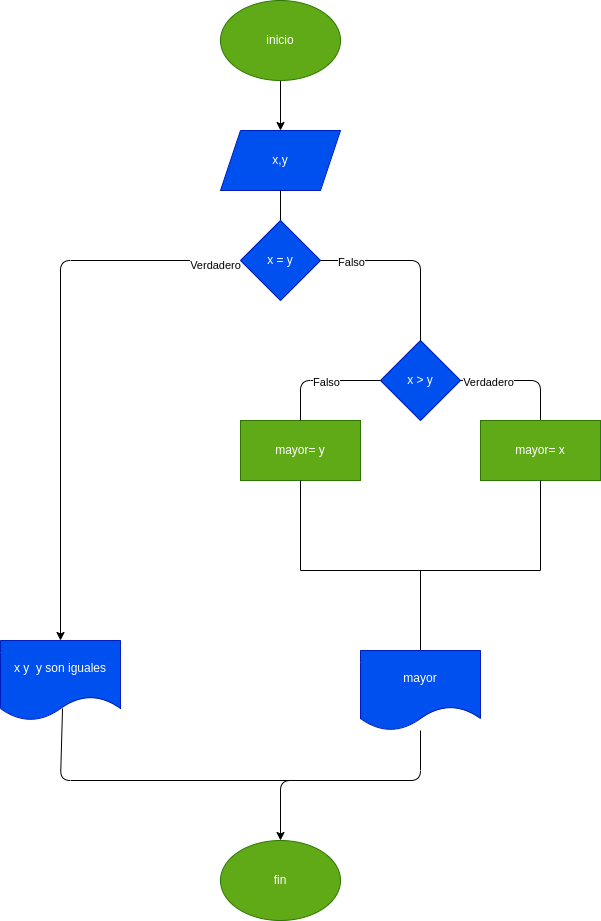

The diagram above was exported from draw.io. Its source (the exported page's mxGraphModel, read from the mxfile embedded in the PNG):
<mxGraphModel dx="662" dy="411" grid="1" gridSize="10" guides="1" tooltips="1" connect="1" arrows="1" fold="1" page="1" pageScale="1" pageWidth="827" pageHeight="1169" math="0" shadow="0">
  <root>
    <mxCell id="0" />
    <mxCell id="1" parent="0" />
    <mxCell id="4" value="" style="edgeStyle=none;html=1;" parent="1" source="2" target="3" edge="1">
      <mxGeometry relative="1" as="geometry" />
    </mxCell>
    <mxCell id="2" value="inicio" style="ellipse;whiteSpace=wrap;html=1;fillColor=#60a917;fontColor=#ffffff;strokeColor=#2D7600;" parent="1" vertex="1">
      <mxGeometry x="280" y="180" width="120" height="80" as="geometry" />
    </mxCell>
    <mxCell id="3" value="x,y" style="shape=parallelogram;perimeter=parallelogramPerimeter;whiteSpace=wrap;html=1;fixedSize=1;fillColor=#0050ef;fontColor=#ffffff;strokeColor=#001DBC;" parent="1" vertex="1">
      <mxGeometry x="280" y="310" width="120" height="60" as="geometry" />
    </mxCell>
    <mxCell id="7" value="x &amp;gt; y" style="rhombus;whiteSpace=wrap;html=1;fillColor=#0050ef;fontColor=#ffffff;strokeColor=#001DBC;" parent="1" vertex="1">
      <mxGeometry x="440" y="520" width="80" height="80" as="geometry" />
    </mxCell>
    <mxCell id="9" value="" style="endArrow=none;html=1;entryX=1;entryY=0.5;entryDx=0;entryDy=0;exitX=0.5;exitY=0;exitDx=0;exitDy=0;" parent="1" source="10" target="7" edge="1">
      <mxGeometry width="50" height="50" relative="1" as="geometry">
        <mxPoint x="410" y="540" as="sourcePoint" />
        <mxPoint x="370" y="400" as="targetPoint" />
        <Array as="points">
          <mxPoint x="600" y="560" />
        </Array>
      </mxGeometry>
    </mxCell>
    <mxCell id="30" value="Verdadero" style="edgeLabel;html=1;align=center;verticalAlign=middle;resizable=0;points=[];" vertex="1" connectable="0" parent="9">
      <mxGeometry x="0.55" y="1" relative="1" as="geometry">
        <mxPoint as="offset" />
      </mxGeometry>
    </mxCell>
    <mxCell id="10" value="mayor= x" style="rounded=0;whiteSpace=wrap;html=1;fillColor=#60a917;fontColor=#ffffff;strokeColor=#2D7600;" parent="1" vertex="1">
      <mxGeometry x="540" y="600" width="120" height="60" as="geometry" />
    </mxCell>
    <mxCell id="11" value="mayor= y" style="rounded=0;whiteSpace=wrap;html=1;fillColor=#60a917;fontColor=#ffffff;strokeColor=#2D7600;" parent="1" vertex="1">
      <mxGeometry x="300" y="600" width="120" height="60" as="geometry" />
    </mxCell>
    <mxCell id="12" value="" style="endArrow=none;html=1;exitX=0;exitY=0.5;exitDx=0;exitDy=0;entryX=0.5;entryY=0;entryDx=0;entryDy=0;" parent="1" source="7" target="11" edge="1">
      <mxGeometry width="50" height="50" relative="1" as="geometry">
        <mxPoint x="320" y="450" as="sourcePoint" />
        <mxPoint x="370" y="400" as="targetPoint" />
        <Array as="points">
          <mxPoint x="360" y="560" />
        </Array>
      </mxGeometry>
    </mxCell>
    <mxCell id="29" value="Falso" style="edgeLabel;html=1;align=center;verticalAlign=middle;resizable=0;points=[];" vertex="1" connectable="0" parent="12">
      <mxGeometry x="-0.0833" y="1" relative="1" as="geometry">
        <mxPoint as="offset" />
      </mxGeometry>
    </mxCell>
    <mxCell id="13" value="" style="endArrow=none;html=1;exitX=0.5;exitY=1;exitDx=0;exitDy=0;" parent="1" source="11" edge="1">
      <mxGeometry width="50" height="50" relative="1" as="geometry">
        <mxPoint x="320" y="660" as="sourcePoint" />
        <mxPoint x="360" y="750" as="targetPoint" />
      </mxGeometry>
    </mxCell>
    <mxCell id="14" value="" style="endArrow=none;html=1;" parent="1" edge="1">
      <mxGeometry width="50" height="50" relative="1" as="geometry">
        <mxPoint x="360" y="750" as="sourcePoint" />
        <mxPoint x="600" y="750" as="targetPoint" />
      </mxGeometry>
    </mxCell>
    <mxCell id="15" value="" style="endArrow=none;html=1;entryX=0.5;entryY=1;entryDx=0;entryDy=0;" parent="1" target="10" edge="1">
      <mxGeometry width="50" height="50" relative="1" as="geometry">
        <mxPoint x="600" y="750" as="sourcePoint" />
        <mxPoint x="440" y="700" as="targetPoint" />
      </mxGeometry>
    </mxCell>
    <mxCell id="16" value="" style="endArrow=none;html=1;entryX=0.5;entryY=0;entryDx=0;entryDy=0;" parent="1" edge="1" target="17">
      <mxGeometry width="50" height="50" relative="1" as="geometry">
        <mxPoint x="480" y="750" as="sourcePoint" />
        <mxPoint x="340" y="720" as="targetPoint" />
      </mxGeometry>
    </mxCell>
    <mxCell id="19" value="" style="edgeStyle=none;html=1;" parent="1" source="17" target="18" edge="1">
      <mxGeometry relative="1" as="geometry">
        <Array as="points">
          <mxPoint x="480" y="960" />
          <mxPoint x="340" y="960" />
        </Array>
      </mxGeometry>
    </mxCell>
    <mxCell id="17" value="mayor" style="shape=document;whiteSpace=wrap;html=1;boundedLbl=1;fillColor=#0050ef;fontColor=#ffffff;strokeColor=#001DBC;" parent="1" vertex="1">
      <mxGeometry x="420" y="830" width="120" height="80" as="geometry" />
    </mxCell>
    <mxCell id="18" value="fin" style="ellipse;whiteSpace=wrap;html=1;fillColor=#60a917;fontColor=#ffffff;strokeColor=#2D7600;" parent="1" vertex="1">
      <mxGeometry x="280" y="1020" width="120" height="80" as="geometry" />
    </mxCell>
    <mxCell id="21" style="edgeStyle=none;html=1;exitX=0;exitY=0.5;exitDx=0;exitDy=0;entryX=0.5;entryY=0;entryDx=0;entryDy=0;" edge="1" parent="1" source="20" target="24">
      <mxGeometry relative="1" as="geometry">
        <mxPoint x="120" y="810" as="targetPoint" />
        <Array as="points">
          <mxPoint x="120" y="440" />
        </Array>
      </mxGeometry>
    </mxCell>
    <mxCell id="27" value="Verdadero" style="edgeLabel;html=1;align=center;verticalAlign=middle;resizable=0;points=[];" vertex="1" connectable="0" parent="21">
      <mxGeometry x="-0.9071" y="4" relative="1" as="geometry">
        <mxPoint as="offset" />
      </mxGeometry>
    </mxCell>
    <mxCell id="23" value="" style="edgeStyle=none;html=1;endArrow=none;" edge="1" parent="1" source="3" target="20">
      <mxGeometry relative="1" as="geometry">
        <mxPoint x="341.57894736842104" y="370" as="sourcePoint" />
        <mxPoint x="348" y="492" as="targetPoint" />
      </mxGeometry>
    </mxCell>
    <mxCell id="20" value="x = y" style="rhombus;whiteSpace=wrap;html=1;fillColor=#0050ef;fontColor=#ffffff;strokeColor=#001DBC;" vertex="1" parent="1">
      <mxGeometry x="300" y="400" width="80" height="80" as="geometry" />
    </mxCell>
    <mxCell id="24" value="x y&amp;nbsp; y son iguales" style="shape=document;whiteSpace=wrap;html=1;boundedLbl=1;fillColor=#0050ef;fontColor=#ffffff;strokeColor=#001DBC;" vertex="1" parent="1">
      <mxGeometry x="60" y="820" width="120" height="80" as="geometry" />
    </mxCell>
    <mxCell id="25" value="" style="endArrow=none;html=1;exitX=0.517;exitY=0.85;exitDx=0;exitDy=0;exitPerimeter=0;" edge="1" parent="1" source="24">
      <mxGeometry width="50" height="50" relative="1" as="geometry">
        <mxPoint x="120" y="960" as="sourcePoint" />
        <mxPoint x="370" y="960" as="targetPoint" />
        <Array as="points">
          <mxPoint x="120" y="960" />
        </Array>
      </mxGeometry>
    </mxCell>
    <mxCell id="26" value="" style="endArrow=none;html=1;entryX=1;entryY=0.5;entryDx=0;entryDy=0;" edge="1" parent="1" target="20">
      <mxGeometry width="50" height="50" relative="1" as="geometry">
        <mxPoint x="480" y="520" as="sourcePoint" />
        <mxPoint x="370" y="510" as="targetPoint" />
        <Array as="points">
          <mxPoint x="480" y="440" />
        </Array>
      </mxGeometry>
    </mxCell>
    <mxCell id="28" value="Falso" style="edgeLabel;html=1;align=center;verticalAlign=middle;resizable=0;points=[];" vertex="1" connectable="0" parent="26">
      <mxGeometry x="0.6667" y="1" relative="1" as="geometry">
        <mxPoint as="offset" />
      </mxGeometry>
    </mxCell>
  </root>
</mxGraphModel>